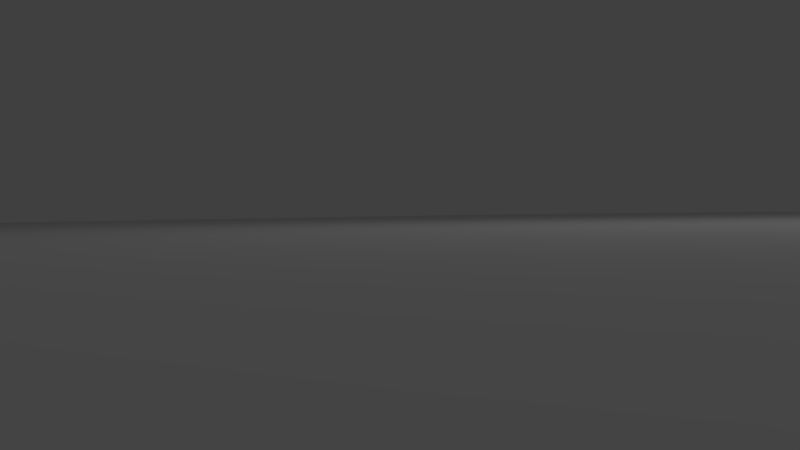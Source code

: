 # Source: anisotropic.blend  (saved by Blender 2.78.4; exported with 4.5.12 LTS)
import bpy
from mathutils import Matrix  # noqa: F401  (used for matrix-valued properties, if any)

bpy.ops.wm.read_factory_settings(use_empty=True)
scene = bpy.context.scene
scene.name = 'Scene'

# ---- collections
col_collection_1 = bpy.data.collections.new('Collection 1'); scene.collection.children.link(col_collection_1)

# ---- materials (node trees are filled in below, after node groups)
mat_material_001 = bpy.data.materials.new('Material.001')
mat_material_001.alpha_threshold = 0.0
mat_material_001.use_transparent_shadow = False
mat_material_001.roughness = 0.5

# ---- material node trees

# ---- world
world_world = bpy.data.worlds.new('World'); scene.world = world_world
world_world.color = (0.05088, 0.05088, 0.05088)
world_world.use_sun_shadow = False
world_world.sun_shadow_jitter_overblur = 0.0
world_world.cycles.sampling_method = 'MANUAL'

# ---- cameras
cam_camera = bpy.data.cameras.new('Camera')
cam_camera.clip_end = 100.0
cam_camera.lens = 35.0
cam_camera.sensor_width = 32.0
cam_camera.sensor_height = 18.0
cam_camera.ortho_scale = 7.314
cam_camera.dof.focus_distance = 0.0
cam_camera.dof.aperture_fstop = 128.0

# ---- lights
light_lamp = bpy.data.lights.new('Lamp', 'POINT')
light_lamp.transmission_factor = 0.0
light_lamp.cutoff_distance = 30.0
light_lamp.energy = 100.0
light_lamp.shadow_buffer_clip_start = 1.001
light_lamp.shadow_soft_size = 0.1
light_lamp.shadow_maximum_resolution = 0.006
light_lamp.use_absolute_resolution = True

# ---- meshes
me_plane = bpy.data.meshes.new('Plane')
me_plane.from_pydata([(-1.0, -1.0, 0.0), (1.0, -1.0, 0.0), (-1.0, 1.0, 0.0), (1.0, 1.0, 0.0)], [], [(0, 1, 3, 2)])
_uv = me_plane.uv_layers.new(name='UVMap')
_uv.uv.foreach_set('vector', [0.0001, 9.998e-05, 0.9999, 9.998e-05, 0.9999, 0.9999, 9.998e-05, 0.9999])
me_plane.materials.append(mat_material_001)
me_plane.use_remesh_preserve_volume = False
me_plane.use_remesh_preserve_attributes = False
me_plane.use_mirror_vertex_groups = False
me_plane.update()

# ---- objects
ob_plane = bpy.data.objects.new('Plane', me_plane)
ob_lamp = bpy.data.objects.new('Lamp', light_lamp)
ob_camera = bpy.data.objects.new('Camera', cam_camera)

# ---- transforms, parenting, visibility, modifiers, constraints
ob_plane.location = (0.0, 0.0, 0.0)
ob_plane.scale = (20.0, 20.0, 20.0)
ob_plane.lineart.crease_threshold = 0.0
ob_lamp.location = (4.076, 1.005, 5.904)
ob_lamp.rotation_euler = (0.6503, 0.05522, 1.866)
ob_lamp.lock_rotations_4d = False
ob_lamp.empty_display_type = 'ARROWS'
ob_lamp.color = (0.0, 0.0, 0.0, 0.0)
ob_lamp.lineart.crease_threshold = 0.0
ob_camera.location = (6.765, -5.428, 0.1219)
ob_camera.rotation_euler = (1.557, 0.0139, 0.8944)
ob_camera.lock_rotations_4d = False
ob_camera.empty_display_type = 'ARROWS'
ob_camera.color = (0.0, 0.0, 0.0, 0.0)
ob_camera.display_type = 'WIRE'
ob_camera.lineart.crease_threshold = 0.0

# ---- collection membership
col_collection_1.objects.link(ob_plane)
col_collection_1.objects.link(ob_lamp)
col_collection_1.objects.link(ob_camera)

# ---- scene / render settings (as saved in the file)
scene.camera = ob_camera
scene.frame_start = 1; scene.frame_end = 250; scene.frame_set(1)
scene.render.engine = 'BLENDER_EEVEE_NEXT'
scene.render.resolution_percentage = 50
scene.render.dither_intensity = 0.0
scene.cycles.use_denoising = False
scene.cycles.samples = 128
scene.cycles.sampling_pattern = 'TABULATED_SOBOL'
scene.cycles.use_adaptive_sampling = False
scene.cycles.use_light_tree = False
scene.cycles.blur_glossy = 0.0
scene.cycles.sample_clamp_indirect = 0.0
scene.view_settings.view_transform = 'Standard'
bpy.context.view_layer.update()
